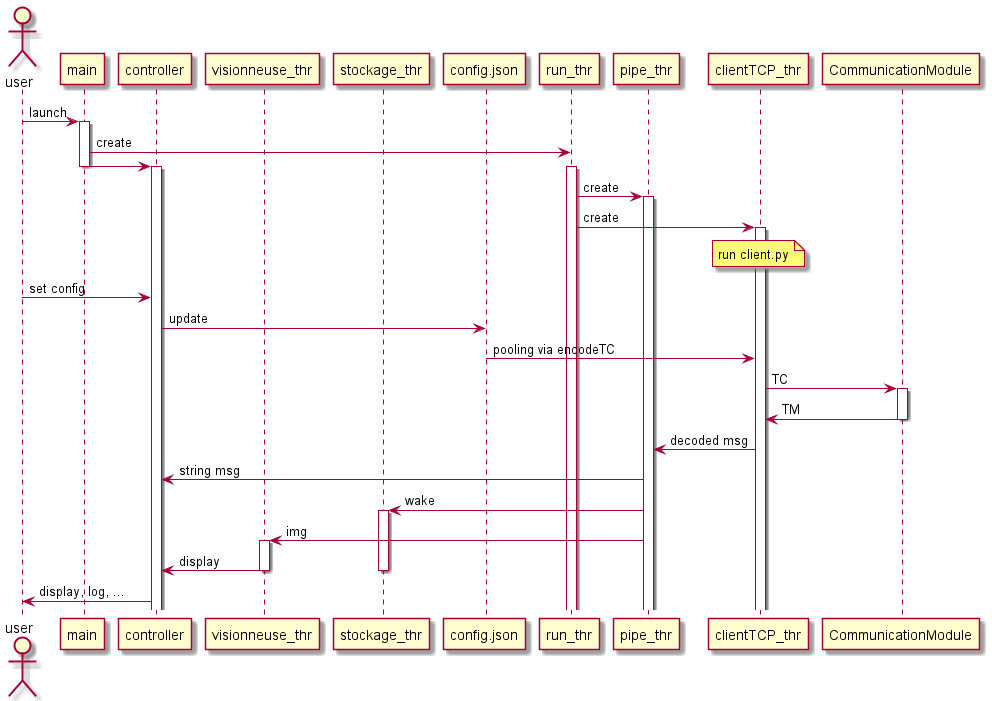

The diagram above was rendered by PlantUML. Its source (embedded in the PNG):
@startuml A-Eye_Controller_sequence_diagram
actor user
participant main 
participant controller
participant visionneuse_thr
participant stockage_thr as stockage
participant config.json
participant run_thr
participant pipe_thr
participant clientTCP_thr
participant CommunicationModule

user -> main : launch
activate main
main -> run_thr : create
main -> controller : 
deactivate main 
activate controller
activate run_thr 
run_thr -> pipe_thr : create
activate pipe_thr
run_thr -> clientTCP_thr : create
activate clientTCP_thr
note over clientTCP_thr : run client.py
user -> controller : set config
controller -> config.json : update
config.json -> clientTCP_thr : pooling via encodeTC
clientTCP_thr -> CommunicationModule : TC
activate CommunicationModule
CommunicationModule -> clientTCP_thr : TM
deactivate CommunicationModule
clientTCP_thr -> pipe_thr : decoded msg
pipe_thr -> controller : string msg 
pipe_thr -> stockage : wake
activate stockage
pipe_thr -> visionneuse_thr : img
activate visionneuse_thr
visionneuse_thr -> controller : display
deactivate visionneuse_thr
deactivate stockage 
controller -> user : display, log, ...

' deactivate controller 
' deactivate clientTCP_thr 
' deactivate pipe_thr 
@enduml